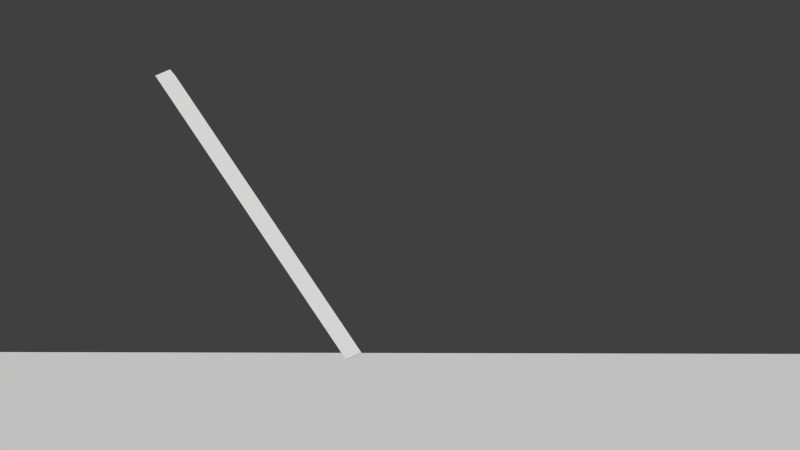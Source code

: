 # Source: Honeypot.blend  (saved by Blender 2.63.10; exported with 4.5.12 LTS)
import bpy
from mathutils import Matrix  # noqa: F401  (used for matrix-valued properties, if any)

bpy.ops.wm.read_factory_settings(use_empty=True)
scene = bpy.context.scene
scene.name = 'Scene'

# ---- collections
col_collection_1 = bpy.data.collections.new('Collection 1'); scene.collection.children.link(col_collection_1)
col_collection_6 = bpy.data.collections.new('Collection 6'); scene.collection.children.link(col_collection_6)
col_collection_10 = bpy.data.collections.new('Collection 10'); scene.collection.children.link(col_collection_10)
col_collection_10.hide_render = True
col_collection_10.hide_viewport = True
col_collection_20 = bpy.data.collections.new('Collection 20'); scene.collection.children.link(col_collection_20)
col_collection_20.hide_render = True
col_collection_20.hide_viewport = True
col_treehidden = bpy.data.collections.new('TreeHidden')  # instanced only; not linked into the scene
col_tree = bpy.data.collections.new('Tree')  # instanced only; not linked into the scene
col_outdoorlighting = bpy.data.collections.new('OutdoorLighting')  # instanced only; not linked into the scene
col_g_snail = bpy.data.collections.new('G_Snail')  # instanced only; not linked into the scene
col_basickit = bpy.data.collections.new('BasicKit')  # instanced only; not linked into the scene
col_g_ant = bpy.data.collections.new('G_Ant')  # instanced only; not linked into the scene
col_basickit_hidden = bpy.data.collections.new('BasicKit_Hidden')  # instanced only; not linked into the scene

# ---- materials (node trees are filled in below, after node groups)
mat_honey = bpy.data.materials.new('Honey')
mat_honey.alpha_threshold = 0.0
mat_honey.use_transparent_shadow = False
mat_honey.diffuse_color = (0.7333, 0.7051, 0.2745, 1.0)
mat_honey.roughness = 0.5
mat_honey.specular_intensity = 0.1296
mat_honey.line_color = (0.0, 0.0, 0.0, 0.9144)

# ---- material node trees

# ---- world
world_world = bpy.data.worlds.new('World'); scene.world = world_world
world_world.color = (0.05088, 0.05088, 0.05088)
world_world.use_sun_shadow = False
world_world.sun_shadow_jitter_overblur = 0.0
world_world.cycles.sampling_method = 'MANUAL'
world_world.cycles.sample_map_resolution = 256

# ---- cameras
cam_camera_003 = bpy.data.cameras.new('Camera.003')
cam_camera_003.clip_end = 100.0
cam_camera_003.lens = 20.0
cam_camera_003.sensor_width = 32.0
cam_camera_003.sensor_height = 18.0
cam_camera_003.dof.focus_distance = 0.0
cam_camera_003.dof.aperture_fstop = 128.0
cam_camera = bpy.data.cameras.new('Camera')
cam_camera.clip_start = 0.5
cam_camera.clip_end = 2000.0
cam_camera.lens = 40.0
cam_camera.sensor_width = 32.0
cam_camera.sensor_height = 18.0
cam_camera.ortho_scale = 7.314
cam_camera.dof.focus_distance = 0.0
cam_camera.dof.aperture_fstop = 128.0
cam_camera_001 = bpy.data.cameras.new('Camera.001')
cam_camera_001.clip_start = 0.5
cam_camera_001.clip_end = 2000.0
cam_camera_001.lens = 31.56
cam_camera_001.sensor_width = 32.0
cam_camera_001.sensor_height = 18.0
cam_camera_001.ortho_scale = 7.314
cam_camera_001.dof.focus_distance = 0.0
cam_camera_001.dof.aperture_fstop = 128.0
cam_camera_002 = bpy.data.cameras.new('Camera.002')
cam_camera_002.clip_start = 0.5
cam_camera_002.clip_end = 2000.0
cam_camera_002.lens = 40.0
cam_camera_002.sensor_width = 32.0
cam_camera_002.sensor_height = 18.0
cam_camera_002.ortho_scale = 7.314
cam_camera_002.dof.focus_distance = 0.0
cam_camera_002.dof.aperture_fstop = 128.0

# ---- meshes
me_cube = bpy.data.meshes.new('Cube')
me_cube.from_pydata([(0.2499, -3.702, -2.267), (0.5003, -4.332, -2.429), (0.9911, -2.891, -2.095), (0.9727, -3.491, -2.26), (1.726, -2.072, -1.912), (-2.164, 0.02052, -1.39), (-1.859, 0.2518, -1.324), (1.037, -2.392, -1.999), (0.7044, -2.073, -1.901), (1.456, -2.613, -2.042), (1.323, -1.829, -1.864), (1.803, -2.542, -2.063), (0.2372, -2.662, -2.048), (0.03855, -3.088, -2.005), (0.5352, -3.915, -2.155), (0.9196, -2.916, -1.909), (0.8014, -3.518, -2.056), (1.592, -2.133, -1.793), (-2.071, 0.05863, -1.282), (-1.956, 0.1709, -1.287), (0.941, -2.344, -1.857), (0.7181, -2.148, -1.781), (1.48, -2.535, -1.888), (1.274, -2.029, -1.723), (1.721, -2.474, -1.905), (0.2653, -2.857, -1.961), (1.527, -2.345, -1.757), (0.8039, -2.236, -1.725), (1.28, -2.238, -1.69), (0.5109, -3.21, -1.926), (-12.92, 8.491, 2.792), (-12.7, 8.809, 2.798), (-12.91, 8.578, 2.923), (-12.84, 8.718, 2.915), (-7.238, 4.63, 0.7904), (-7.33, 4.523, 0.8739), (-7.419, 4.392, 0.8778), (-7.494, 4.35, 0.7633), (-4.702, 2.219, -0.2536), (-4.896, 2.066, -0.3538), (-4.609, 2.315, -0.3142), (-4.804, 2.097, -0.2491), (-10.02, 6.681, 1.8), (-10.14, 6.398, 1.903), (-10.07, 6.541, 1.904), (-10.23, 6.365, 1.791), (1.859, -2.299, -1.995), (1.64, -2.629, -2.054), (1.767, -2.313, -1.854), (1.611, -2.555, -1.899), (-0.94, -1.298, -1.746), (-1.086, -1.933, -1.889), (-0.9745, -1.436, -1.684), (-1.146, -1.607, -1.704), (-0.3939, -2.005, -1.871), (-0.4607, -2.843, -2.052), (-0.3971, -2.172, -1.797), (-0.5961, -2.373, -1.829), (-1.35, -0.4818, -1.516), (-1.576, -0.9153, -1.621), (-1.416, -0.5912, -1.467), (-1.559, -0.7332, -1.474)], [], [(0, 3, 1), (8, 10, 7), (55, 51, 50, 54), (8, 0, 12), (47, 46, 11), (0, 2, 3), (7, 2, 0), (7, 0, 8), (57, 53, 51, 55), (27, 20, 28), (59, 5, 6, 58), (13, 29, 25), (23, 28, 17), (16, 15, 29), (20, 27, 15), (54, 50, 52, 56), (49, 22, 9, 47), (44, 42, 31, 33), (15, 16, 3, 2), (1, 3, 16, 14), (0, 1, 14, 13), (25, 21, 8, 12), (10, 8, 21, 23), (46, 4, 17, 48), (61, 18, 5, 59), (2, 7, 20, 15), (58, 6, 19, 60), (7, 9, 22, 20), (4, 10, 23, 17), (26, 28, 22), (22, 49, 24, 26), (27, 21, 25), (24, 48, 17, 26), (21, 27, 28, 23), (13, 14, 29), (26, 17, 28), (27, 29, 15), (29, 27, 25), (28, 20, 22), (14, 16, 29), (32, 33, 31, 30), (45, 43, 32, 30), (43, 44, 33, 32), (39, 40, 6, 5), (38, 40, 34, 35), (39, 41, 36, 37), (41, 38, 35, 36), (45, 42, 34, 37), (37, 34, 40, 39), (19, 6, 40, 38), (5, 18, 41, 39), (18, 19, 38, 41), (35, 34, 42, 44), (37, 36, 43, 45), (36, 35, 44, 43), (30, 31, 42, 45), (10, 4, 46, 47, 9, 7), (24, 49, 47, 11), (11, 46, 48, 24), (61, 60, 19, 18), (57, 56, 52, 53), (0, 55, 54, 12), (13, 57, 55, 0), (12, 54, 56, 25), (13, 25, 56, 57), (51, 59, 58, 50), (53, 61, 59, 51), (50, 58, 60, 52), (53, 52, 60, 61)])
me_cube.polygons.foreach_set('use_smooth', [True] * 69)
me_cube.materials.append(mat_honey)
me_cube.use_remesh_preserve_volume = False
me_cube.use_remesh_preserve_attributes = False
me_cube.use_mirror_vertex_groups = False
me_cube.update()
me_island_base = bpy.data.meshes.new('Island_base')
me_island_base.from_pydata([], [], [])
me_island_base.materials.append(None)
me_island_base.update()
me_plane_001 = bpy.data.meshes.new('Plane.001')
me_plane_001.from_pydata([(0.1394, -0.06825, -0.09486), (-0.009193, -0.06825, -0.09486), (0.1394, 0.08031, -0.09486), (-0.009193, 0.08031, -0.09486), (-0.3458, -1.114, 2.722), (-0.4832, -1.114, 2.722), (-0.3458, -0.9768, 2.722), (-0.4832, -0.9768, 2.722)], [], [(2, 0, 1, 3), (6, 7, 5, 4), (4, 5, 1, 0), (2, 3, 7, 6), (3, 1, 5, 7), (0, 2, 6, 4)])
me_plane_001.use_remesh_preserve_volume = False
me_plane_001.use_remesh_preserve_attributes = False
me_plane_001.use_mirror_vertex_groups = False
me_plane_001.update()
me_plane = bpy.data.meshes.new('Plane')
me_plane.from_pydata([(1.0, -1.0, 0.0), (-1.0, -1.0, 0.0), (1.0, 1.0, 0.0), (-1.0, 1.0, 0.0)], [], [(2, 3, 1, 0)])
me_plane.use_remesh_preserve_volume = False
me_plane.use_remesh_preserve_attributes = False
me_plane.use_mirror_vertex_groups = False
me_plane.update()
arm_ant_arm = bpy.data.armatures.new('Ant_arm')  # bones are not reproduced

# ---- objects
ob_honeyooze = bpy.data.objects.new('HoneyOoze', me_cube)
ob_leveltest = bpy.data.objects.new('LevelTEST', None)
ob_honeypot_overseer = bpy.data.objects.new('Honeypot_overseer', None)
ob_honeypot = bpy.data.objects.new('Honeypot', None)
ob_antcrackcamin = bpy.data.objects.new('AntCrackCamIn', cam_camera_003)
ob_hp_snailtalkpos = bpy.data.objects.new('HP_SnailTalkPos', None)
ob_antmidcam = bpy.data.objects.new('AntMidCam', cam_camera)
ob_ant1spawnpoint = bpy.data.objects.new('Ant1SpawnPoint', None)
ob_antclosecam = bpy.data.objects.new('AntCloseCam', cam_camera_001)
ob_antcrackcam = bpy.data.objects.new('AntCrackCam', cam_camera_002)
ob_island_base = bpy.data.objects.new('Island_base', me_island_base)
ob_treehidden = bpy.data.objects.new('TreeHidden', None)
ob_tree = bpy.data.objects.new('Tree', None)
ob_outdoorlighting = bpy.data.objects.new('OutdoorLighting', None)
ob_g_snail = bpy.data.objects.new('G_Snail', None)
ob_basickit = bpy.data.objects.new('BasicKit', None)
ob_mattocktest = bpy.data.objects.new('MattockTEST', me_plane_001)
ob_plane = bpy.data.objects.new('Plane', me_plane)
ob_g_ant_proxy = bpy.data.objects.new('G_Ant_proxy', arm_ant_arm)
ob_g_ant = bpy.data.objects.new('G_Ant', None)
ob_basickit_hidden = bpy.data.objects.new('BasicKit_Hidden', None)

# ---- transforms, parenting, visibility, modifiers, constraints
ob_honeyooze.location = (-29.62, -25.92, 23.26)
ob_honeyooze.lineart.crease_threshold = 0.0
ob_leveltest.location = (-22.43, -27.97, 23.52)
ob_leveltest.empty_image_offset = (0.0, 0.0)
ob_leveltest.lineart.crease_threshold = 0.0
ob_honeypot_overseer.location = (-25.5, -29.52, 22.5)
ob_honeypot_overseer.empty_display_type = 'SPHERE'
ob_honeypot_overseer.empty_display_size = 100.0
ob_honeypot_overseer.empty_image_offset = (0.0, 0.0)
ob_honeypot_overseer.lineart.crease_threshold = 0.0
ob_honeypot.location = (-25.5, -29.52, 22.5)
ob_honeypot.empty_display_type = 'SPHERE'
ob_honeypot.empty_display_size = 8.0
ob_honeypot.empty_image_offset = (0.0, 0.0)
ob_honeypot.lineart.crease_threshold = 0.0
ob_antcrackcamin.parent = ob_honeypot
ob_antcrackcamin.matrix_parent_inverse = Matrix(((1.0, 0.0, 0.0, 25.5), (0.0, 1.0, 0.0, 29.52), (0.0, 0.0, 1.0, -22.5), (0.0, 0.0, 0.0, 1.0)))
ob_antcrackcamin.location = (-28.69, -28.67, 23.56)
ob_antcrackcamin.rotation_euler = (1.468, 0.0, -1.51)
ob_antcrackcamin.scale = (1.0, 1.0, 1.0)
ob_antcrackcamin.lineart.crease_threshold = 0.0
ob_hp_snailtalkpos.parent = ob_honeypot
ob_hp_snailtalkpos.matrix_parent_inverse = Matrix(((1.0, 0.0, 0.0, 25.5), (0.0, 1.0, 0.0, 29.52), (0.0, 0.0, 1.0, -22.5), (0.0, 0.0, 0.0, 1.0)))
ob_hp_snailtalkpos.location = (-26.64, -39.93, 19.76)
ob_hp_snailtalkpos.rotation_euler = (0.0, 0.0, 0.1892)
ob_hp_snailtalkpos.empty_image_offset = (0.0, 0.0)
ob_hp_snailtalkpos.lineart.crease_threshold = 0.0
ob_antmidcam.parent = ob_honeypot
ob_antmidcam.matrix_parent_inverse = Matrix(((1.0, 0.0, 0.0, 25.5), (0.0, 1.0, 0.0, 29.52), (0.0, 0.0, 1.0, -22.5), (0.0, 0.0, 0.0, 1.0)))
ob_antmidcam.location = (-19.08, -48.46, 20.16)
ob_antmidcam.rotation_euler = (1.701, -0.005334, 0.3506)
ob_antmidcam.lock_rotations_4d = False
ob_antmidcam.empty_display_type = 'ARROWS'
ob_antmidcam.color = (0.0, 0.0, 0.0, 0.0)
ob_antmidcam.display_type = 'WIRE'
ob_antmidcam.lineart.crease_threshold = 0.0
ob_ant1spawnpoint.parent = ob_honeypot
ob_ant1spawnpoint.matrix_parent_inverse = Matrix(((1.0, 0.0, 0.0, 25.5), (0.0, 1.0, 0.0, 29.52), (0.0, 0.0, 1.0, -22.5), (0.0, 0.0, 0.0, 1.0)))
ob_ant1spawnpoint.location = (-23.04, -25.79, 21.08)
ob_ant1spawnpoint.rotation_euler = (-0.2224, 0.2896, -1.449)
ob_ant1spawnpoint.empty_image_offset = (0.0, 0.0)
ob_ant1spawnpoint.lineart.crease_threshold = 0.0
ob_antclosecam.parent = ob_honeypot
ob_antclosecam.matrix_parent_inverse = Matrix(((1.0, 0.0, 0.0, 25.5), (0.0, 1.0, 0.0, 29.52), (0.0, 0.0, 1.0, -22.5), (0.0, 0.0, 0.0, 1.0)))
ob_antclosecam.location = (-23.75, -33.79, 22.46)
ob_antclosecam.rotation_euler = (1.71, 7.428e-06, 0.1058)
ob_antclosecam.scale = (1.0, 1.0, 1.0)
ob_antclosecam.lock_rotations_4d = False
ob_antclosecam.empty_display_type = 'ARROWS'
ob_antclosecam.color = (0.0, 0.0, 0.0, 0.0)
ob_antclosecam.display_type = 'WIRE'
ob_antclosecam.lineart.crease_threshold = 0.0
ob_antcrackcam.parent = ob_honeypot
ob_antcrackcam.matrix_parent_inverse = Matrix(((1.0, 0.0, 0.0, 25.5), (0.0, 1.0, 0.0, 29.52), (0.0, 0.0, 1.0, -22.5), (0.0, 0.0, 0.0, 1.0)))
ob_antcrackcam.location = (-19.39, -35.18, 21.81)
ob_antcrackcam.rotation_euler = (1.7, -1.05e-05, 0.8114)
ob_antcrackcam.scale = (1.0, 1.0, 1.0)
ob_antcrackcam.lock_rotations_4d = False
ob_antcrackcam.empty_display_type = 'ARROWS'
ob_antcrackcam.color = (0.0, 0.0, 0.0, 0.0)
ob_antcrackcam.display_type = 'WIRE'
ob_antcrackcam.lineart.crease_threshold = 0.0
ob_island_base.location = (-41.31, -7.419, 8.048)
ob_island_base.lock_rotations_4d = False
ob_island_base.empty_display_type = 'ARROWS'
ob_island_base.hide_select = True
ob_island_base.lineart.crease_threshold = 0.0
_vg = ob_island_base.vertex_groups.new(name='Grass')
_vg = ob_island_base.vertex_groups.new(name='Clover')
_vg = ob_island_base.vertex_groups.new(name='BigLeaves')
_vg = ob_island_base.vertex_groups.new(name='Mushrooms')
ob_treehidden.location = (-63.0, -18.0, 15.0)
ob_treehidden.rotation_euler = (0.0, -0.0, 2.094)
ob_treehidden.empty_image_offset = (0.0, 0.0)
ob_treehidden.hide_select = True
ob_treehidden.show_instancer_for_render = False
ob_treehidden.instance_type = 'COLLECTION'
ob_treehidden.display_type = 'WIRE'
ob_treehidden.lineart.crease_threshold = 0.0
ob_tree.location = (-63.0, -18.0, 15.0)
ob_tree.rotation_euler = (0.0, -0.0, 2.094)
ob_tree.empty_display_type = 'ARROWS'
ob_tree.empty_image_offset = (0.0, 0.0)
ob_tree.hide_select = True
ob_tree.show_instancer_for_render = False
ob_tree.instance_type = 'COLLECTION'
ob_tree.lineart.crease_threshold = 0.0
ob_outdoorlighting.location = (0.0, 0.0, 0.0)
ob_outdoorlighting.empty_image_offset = (0.0, 0.0)
ob_outdoorlighting.show_instancer_for_render = False
ob_outdoorlighting.instance_type = 'COLLECTION'
ob_outdoorlighting.lineart.crease_threshold = 0.0
ob_g_snail.location = (-26.95, -55.98, 18.16)
ob_g_snail.rotation_euler = (0.0, 0.0, -2.952)
ob_g_snail.empty_image_offset = (0.0, 0.0)
ob_g_snail.show_instancer_for_render = False
ob_g_snail.instance_type = 'COLLECTION'
ob_g_snail.lineart.crease_threshold = 0.0
ob_basickit.location = (-16.66, -49.64, 21.79)
ob_basickit.empty_image_offset = (0.0, 0.0)
ob_basickit.show_instancer_for_render = False
ob_basickit.instance_type = 'COLLECTION'
ob_basickit.lineart.crease_threshold = 0.0
ob_mattocktest.location = (-25.07, -26.39, 22.33)
ob_mattocktest.rotation_euler = (-0.04731, -0.4145, 0.0914)
ob_mattocktest.lineart.crease_threshold = 0.0
ob_plane.location = (0.0, 0.0, 0.0)
ob_plane.scale = (1000.0, 1000.0, 1000.0)
ob_plane.lineart.crease_threshold = 0.0
ob_g_ant_proxy.location = (-23.04, -25.79, 21.08)
ob_g_ant_proxy.rotation_euler = (-0.2224, 0.2896, -1.449)
ob_g_ant_proxy.scale = (1.0, 1.0, 1.0)
ob_g_ant_proxy.show_in_front = True
ob_g_ant_proxy.lineart.crease_threshold = 0.0
ob_g_ant.location = (-24.07, -25.99, 21.31)
ob_g_ant.rotation_euler = (-0.2224, 0.2896, -1.449)
ob_g_ant.empty_image_offset = (0.0, 0.0)
ob_g_ant.show_instancer_for_render = False
ob_g_ant.instance_type = 'COLLECTION'
ob_g_ant.lineart.crease_threshold = 0.0
ob_basickit_hidden.location = (-16.66, -49.64, 21.79)
ob_basickit_hidden.empty_image_offset = (0.0, 0.0)
ob_basickit_hidden.show_instancer_for_render = False
ob_basickit_hidden.instance_type = 'COLLECTION'
ob_basickit_hidden.lineart.crease_threshold = 0.0
ob_treehidden.instance_collection = col_treehidden
ob_tree.instance_collection = col_tree
ob_outdoorlighting.instance_collection = col_outdoorlighting
ob_g_snail.instance_collection = col_g_snail
ob_basickit.instance_collection = col_basickit
ob_g_ant.instance_collection = col_g_ant
ob_basickit_hidden.instance_collection = col_basickit_hidden

# ---- collection membership
col_collection_1.objects.link(ob_honeyooze)
col_collection_1.objects.link(ob_leveltest)
col_collection_1.objects.link(ob_honeypot_overseer)
col_collection_1.objects.link(ob_honeypot)
col_collection_1.objects.link(ob_antcrackcamin)
col_collection_1.objects.link(ob_hp_snailtalkpos)
col_collection_1.objects.link(ob_antmidcam)
col_collection_1.objects.link(ob_ant1spawnpoint)
col_collection_1.objects.link(ob_antclosecam)
col_collection_1.objects.link(ob_antcrackcam)
col_collection_1.objects.link(ob_island_base)
col_collection_1.objects.link(ob_treehidden)
col_collection_1.objects.link(ob_tree)
col_collection_1.objects.link(ob_outdoorlighting)
col_collection_1.objects.link(ob_g_snail)
col_collection_1.objects.link(ob_basickit)
col_collection_6.objects.link(ob_mattocktest)
col_collection_6.objects.link(ob_plane)
col_collection_6.objects.link(ob_g_ant_proxy)
col_collection_6.objects.link(ob_g_ant)
col_collection_10.objects.link(ob_basickit_hidden)
col_collection_20.objects.link(ob_treehidden)
col_collection_20.objects.link(ob_tree)

# ---- scene / render settings (as saved in the file)
scene.camera = ob_antclosecam
scene.frame_start = 341; scene.frame_end = 421; scene.frame_set(371)
scene.render.engine = 'BLENDER_EEVEE_NEXT'
scene.render.image_settings.color_mode = 'RGB'
scene.render.image_settings.compression = 90
scene.render.resolution_percentage = 50
scene.render.dither_intensity = 0.0
scene.render.bake_margin = 2
scene.render.bake_bias = 0.0
scene.cycles.use_denoising = False
scene.cycles.samples = 10
scene.cycles.sampling_pattern = 'TABULATED_SOBOL'
scene.cycles.light_sampling_threshold = 0.0
scene.cycles.use_adaptive_sampling = False
scene.cycles.use_light_tree = False
scene.cycles.blur_glossy = 0.0
scene.cycles.volume_bounces = 1
scene.cycles.pixel_filter_type = 'GAUSSIAN'
scene.cycles.sample_clamp_indirect = 0.0
scene.view_settings.view_transform = 'Standard'
bpy.context.view_layer.update()

# ---- added for rendering (the .blend has no usable light): sun
light_auto_sun = bpy.data.lights.new('AutoSun', 'SUN')
light_auto_sun.energy = 3.0
light_auto_sun.angle = 0.0523599
ob_auto_sun = bpy.data.objects.new('AutoSun', light_auto_sun)
scene.collection.objects.link(ob_auto_sun)
ob_auto_sun.rotation_euler = (0.872665, 0.174533, 0.523599)
bpy.context.view_layer.update()
